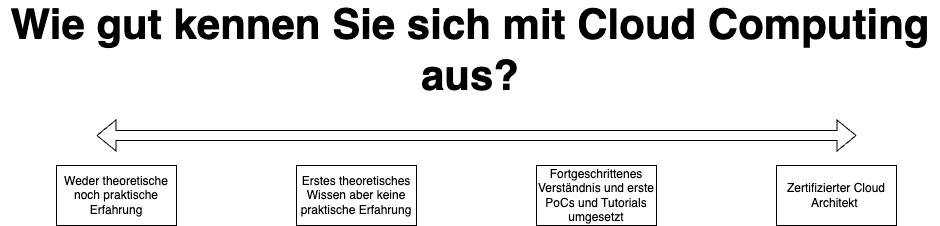

The diagram above was exported from draw.io. Its source (the exported page's mxGraphModel, read from the mxfile embedded in the PNG):
<mxGraphModel dx="1853" dy="658" grid="1" gridSize="10" guides="1" tooltips="1" connect="1" arrows="1" fold="1" page="1" pageScale="1" pageWidth="827" pageHeight="1169" math="0" shadow="0">
  <root>
    <mxCell id="0" />
    <mxCell id="1" parent="0" />
    <mxCell id="7iATSf0fPzcV95ndhAzM-1" value="" style="shape=flexArrow;endArrow=classic;startArrow=classic;html=1;rounded=0;" edge="1" parent="1">
      <mxGeometry width="100" height="100" relative="1" as="geometry">
        <mxPoint x="40" y="280" as="sourcePoint" />
        <mxPoint x="800" y="280" as="targetPoint" />
      </mxGeometry>
    </mxCell>
    <mxCell id="7iATSf0fPzcV95ndhAzM-3" value="Weder theoretische noch praktische Erfahrung" style="rounded=0;whiteSpace=wrap;html=1;" vertex="1" parent="1">
      <mxGeometry y="310" width="120" height="60" as="geometry" />
    </mxCell>
    <mxCell id="7iATSf0fPzcV95ndhAzM-4" value="Erstes theoretisches Wissen aber keine praktische Erfahrung" style="rounded=0;whiteSpace=wrap;html=1;" vertex="1" parent="1">
      <mxGeometry x="240" y="310" width="120" height="60" as="geometry" />
    </mxCell>
    <mxCell id="7iATSf0fPzcV95ndhAzM-5" value="Fortgeschrittenes Verständnis und erste PoCs und Tutorials umgesetzt" style="rounded=0;whiteSpace=wrap;html=1;" vertex="1" parent="1">
      <mxGeometry x="480" y="310" width="120" height="60" as="geometry" />
    </mxCell>
    <mxCell id="7iATSf0fPzcV95ndhAzM-6" value="Zertifizierter Cloud Architekt&amp;nbsp;" style="rounded=0;whiteSpace=wrap;html=1;" vertex="1" parent="1">
      <mxGeometry x="720" y="310" width="120" height="60" as="geometry" />
    </mxCell>
    <mxCell id="7iATSf0fPzcV95ndhAzM-7" value="Wie gut kennen Sie sich mit Cloud Computing aus?" style="text;html=1;strokeColor=none;fillColor=none;align=center;verticalAlign=middle;whiteSpace=wrap;rounded=0;fontStyle=1;fontSize=42;" vertex="1" parent="1">
      <mxGeometry x="-56" y="180" width="940" height="30" as="geometry" />
    </mxCell>
  </root>
</mxGraphModel>